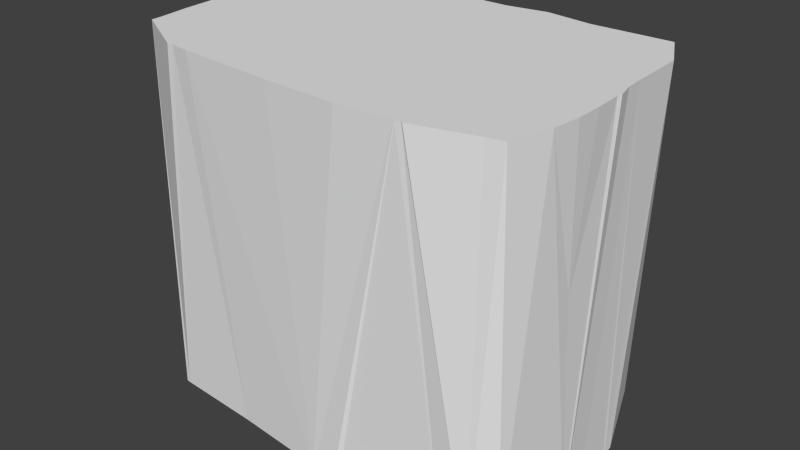 # Source: Cliff4.blend  (saved by Blender 2.74.0; exported with 4.5.12 LTS)
import bpy
from mathutils import Matrix  # noqa: F401  (used for matrix-valued properties, if any)

bpy.ops.wm.read_factory_settings(use_empty=True)
scene = bpy.context.scene
scene.name = 'Scene'

# ---- collections
col_collection_1 = bpy.data.collections.new('Collection 1'); scene.collection.children.link(col_collection_1)

# ---- world
world_world = bpy.data.worlds.new('World'); scene.world = world_world
world_world.color = (0.05088, 0.05088, 0.05088)
world_world.use_sun_shadow = False
world_world.sun_shadow_jitter_overblur = 0.0
world_world.cycles.sampling_method = 'MANUAL'
world_world.cycles.sample_map_resolution = 256

# ---- meshes
me_icosphere = bpy.data.meshes.new('Icosphere')
me_icosphere.from_pydata([(3.207, -2.318, -8.209), (-0.1697, 6.709, -9.06), (-2.304, -6.183, -1.211), (-1.996, -6.318, -1.211), (-0.4033, -6.676, -1.213), (0.6952, 6.778, -1.214), (3.236, 0.08986, -1.217), (3.147, 1.807, -1.217), (0.02978, 6.496, -1.214), (-3.519, 0.6679, -1.21), (-3.527, -0.8292, -1.21), (2.751, -6.007, -1.217), (-3.501, 4.061, -1.21), (-3.419, -4.577, -1.21), (1.697, -6.733, -1.215), (3.117, 4.477, -1.217), (3.236, -2.658, -1.217), (-3.488, -2.592, -1.21), (-1.864, 6.58, -1.212), (3.189, -3.972, -1.217), (3.013, -5.84, -1.217), (2.744, 6.497, -1.217), (-1.922, 6.574, -1.212), (-2.412, -6.187, -1.211), (1.7, -6.727, -1.215), (1.808, -6.717, -1.216), (-3.543, 2.539, -1.21), (-3.517, 0.03619, -1.21), (3.117, 4.49, -1.217), (1.787, -6.689, -1.215), (3.235, -1.418, -1.217), (3.213, -0.1162, -1.217), (-3.422, -4.197, -1.21), (-3.448, -3.508, -1.21), (-3.363, 5.198, -1.242), (-3.275, 5.777, -1.21), (1.472, 6.468, -1.215), (0.7214, 6.774, -1.214), (1.524, 6.465, -1.215), (-3.552, 1.128, -1.21), (-1.854, 6.589, -1.212), (0.8003, -6.834, -1.214), (1.678, -6.731, -1.215), (3.164, 0.9339, -1.217), (-1.851, 6.59, -1.212), (2.771, 6.482, -1.217), (0.1246, -6.674, -17.66), (0.1504, -6.68, -17.66), (0.6082, 6.682, -17.67), (3.237, -1.668, -17.67), (3.243, -1.588, -17.67), (3.199, 1.629, -17.67), (-3.442, -1.603, -17.66), (3.073, -5.424, -17.67), (-3.461, -0.7846, -17.66), (-3.46, 0.6901, -17.66), (-2.82, -6.001, -17.66), (0.5652, -6.726, -17.67), (-3.45, -3.225, -17.66), (-1.115, 6.439, -17.66), (2.798, -6.392, -17.67), (2.065, 6.535, -17.67), (-2.453, 6.305, -17.66), (-2.757, -6.026, -17.66), (0.6336, -6.606, -17.67), (-3.479, 0.11, -17.66), (-0.3296, 6.889, -17.66), (-3.128, 5.621, -17.61), (-2.816, -5.987, -17.66), (-3.204, -4.788, -17.66), (-2.482, 6.266, -17.66), (1.115, 6.583, -17.67), (1.095, 6.599, -17.67), (2.034, 6.534, -17.67), (-0.8754, 6.654, -17.66), (-0.8138, 6.662, -17.66), (-1.328, -6.287, -17.66), (2.793, -6.395, -17.67), (3.205, 1.787, -17.67), (2.775, -6.408, -17.67), (3.206, 2.184, -17.67), (2.357, -6.324, -17.67), (0.1699, -6.683, -17.66), (0.1841, -6.681, -17.66), (3.216, -0.1919, -17.67), (2.664, 6.182, -17.67)], [], [(54, 52, 10, 27), (16, 0, 30), (48, 66, 1, 8, 5), (30, 0, 31), (12, 26, 39, 9, 27, 10, 17, 33, 32, 13, 23, 2, 3, 4, 41, 42, 14, 24, 29, 25, 11, 20, 19, 16, 30, 31, 6, 43, 7, 15, 28, 45, 21, 38, 36, 37, 5, 8, 44, 40, 18, 22, 35, 34), (74, 40, 44, 75), (73, 71, 36, 38), (85, 45, 28, 80), (58, 17, 52), (79, 25, 29, 81), (85, 61, 21, 45), (53, 19, 20, 60), (74, 59, 18, 40), (59, 62, 22, 18), (53, 49, 0, 16, 19), (83, 57, 14, 42), (65, 39, 26), (77, 11, 25, 79), (10, 52, 17), (65, 54, 27, 9, 39), (75, 44, 8, 1, 66), (84, 51, 7, 43), (50, 84, 43, 6), (72, 48, 5, 37), (63, 76, 2, 23), (76, 46, 3, 2), (41, 82, 83, 42), (15, 78, 80, 28), (36, 71, 72, 37), (33, 69, 32), (26, 55, 65), (24, 64, 81, 29), (22, 62, 70, 35), (21, 61, 73, 38), (20, 11, 77, 60), (17, 58, 69, 33), (14, 57, 64, 24), (13, 56, 63, 23), (32, 68, 56, 13), (7, 51, 78, 15), (0, 49, 50, 6, 31), (4, 47, 82, 41), (3, 46, 47, 4), (55, 26, 12), (12, 34, 67, 55), (82, 47, 46, 76, 63, 56, 68, 69, 58, 52, 54, 65, 55, 67, 70, 62, 59, 74, 75, 66, 48, 72, 71, 73, 61, 85, 80, 78, 51, 84, 50, 49, 53, 60, 77, 79, 81, 64, 57, 83), (35, 70, 67, 34), (69, 68, 32)])
me_icosphere.use_remesh_preserve_volume = False
me_icosphere.use_remesh_preserve_attributes = False
me_icosphere.use_mirror_vertex_groups = False
me_icosphere.update()

# ---- objects
ob_icosphere = bpy.data.objects.new('Icosphere', me_icosphere)

# ---- transforms, parenting, visibility, modifiers, constraints
ob_icosphere.location = (0.0, 0.0, 0.0)
ob_icosphere.scale = (2.893, 0.9959, 0.9959)
ob_icosphere.lineart.crease_threshold = 0.0

# ---- collection membership
col_collection_1.objects.link(ob_icosphere)

# ---- scene / render settings (as saved in the file)
scene.frame_start = 1; scene.frame_end = 250; scene.frame_set(1)
scene.render.engine = 'BLENDER_EEVEE_NEXT'
scene.render.resolution_percentage = 50
scene.render.dither_intensity = 0.0
scene.cycles.use_denoising = False
scene.cycles.samples = 10
scene.cycles.sampling_pattern = 'TABULATED_SOBOL'
scene.cycles.light_sampling_threshold = 0.0
scene.cycles.use_adaptive_sampling = False
scene.cycles.use_light_tree = False
scene.cycles.blur_glossy = 0.0
scene.cycles.pixel_filter_type = 'GAUSSIAN'
scene.cycles.sample_clamp_indirect = 0.0
scene.view_settings.view_transform = 'Standard'
bpy.context.view_layer.update()

# ---- added for rendering (the .blend has no active camera and no usable light): camera, sun
cam_auto = bpy.data.cameras.new('AutoCamera')
cam_auto.lens = 50.0
cam_auto.sensor_width = 36.0
cam_auto.clip_end = 1000.0
ob_auto_camera = bpy.data.objects.new('AutoCamera', cam_auto)
scene.collection.objects.link(ob_auto_camera)
ob_auto_camera.location = (26.4003, -32.1903, 12.0781)
ob_auto_camera.rotation_euler = (1.09748, -7.21219e-08, 0.694738)
scene.camera = ob_auto_camera
light_auto_sun = bpy.data.lights.new('AutoSun', 'SUN')
light_auto_sun.energy = 3.0
light_auto_sun.angle = 0.0523599
ob_auto_sun = bpy.data.objects.new('AutoSun', light_auto_sun)
scene.collection.objects.link(ob_auto_sun)
ob_auto_sun.rotation_euler = (0.872665, 0.174533, 0.523599)
bpy.context.view_layer.update()
